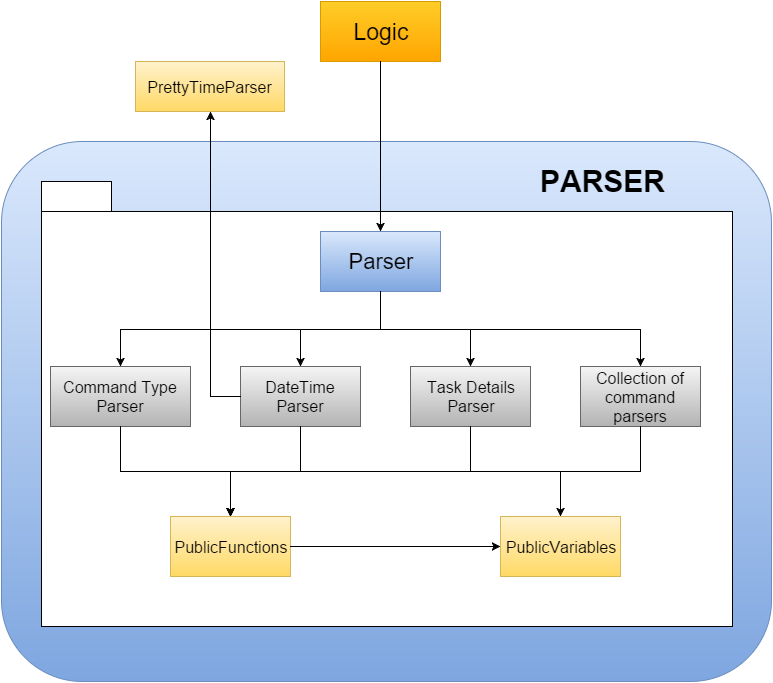

The diagram above was exported from draw.io. Its source (the exported page's mxGraphModel, read from the mxfile embedded in the PNG):
<mxGraphModel dx="880" dy="462" grid="1" gridSize="10" guides="1" tooltips="1" connect="1" arrows="1" fold="1" page="1" pageScale="1" pageWidth="826" pageHeight="1169" background="#ffffff" math="0">
  <root>
    <mxCell id="0" />
    <mxCell id="1" parent="0" />
    <mxCell id="1391a3fa12bbae1-54" value="" style="rounded=1;whiteSpace=wrap;html=1;plain-blue" vertex="1" parent="1">
      <mxGeometry x="10" y="160" width="770" height="540" as="geometry" />
    </mxCell>
    <mxCell id="1391a3fa12bbae1-56" value="" style="whiteSpace=wrap;html=1;strokeColor=#000000;fillColor=#ffffff;" vertex="1" parent="1">
      <mxGeometry x="50" y="230" width="691" height="415" as="geometry" />
    </mxCell>
    <mxCell id="1391a3fa12bbae1-1" value="Parser" style="whiteSpace=wrap;html=1;plain-blue;fontSize=22;" vertex="1" parent="1">
      <mxGeometry x="329" y="250" width="120" height="60" as="geometry" />
    </mxCell>
    <mxCell id="1391a3fa12bbae1-2" value="Command Type&lt;div&gt;Parser&lt;/div&gt;" style="whiteSpace=wrap;html=1;plain-gray;fontSize=16;" vertex="1" parent="1">
      <mxGeometry x="59" y="385" width="140" height="60" as="geometry" />
    </mxCell>
    <mxCell id="1391a3fa12bbae1-4" value="Task Details&lt;div&gt;Parser&lt;/div&gt;" style="whiteSpace=wrap;html=1;plain-gray;fontSize=16;" vertex="1" parent="1">
      <mxGeometry x="419" y="385" width="120" height="60" as="geometry" />
    </mxCell>
    <mxCell id="1391a3fa12bbae1-6" value="PublicFunctions" style="whiteSpace=wrap;html=1;plain-yellow;fontSize=16;" vertex="1" parent="1">
      <mxGeometry x="179" y="535" width="120" height="60" as="geometry" />
    </mxCell>
    <mxCell id="1391a3fa12bbae1-7" value="PublicVariables" style="whiteSpace=wrap;html=1;plain-yellow;fontSize=16;" vertex="1" parent="1">
      <mxGeometry x="509" y="535" width="120" height="60" as="geometry" />
    </mxCell>
    <mxCell id="1391a3fa12bbae1-8" value="PrettyTimeParser" style="whiteSpace=wrap;html=1;plain-yellow;fontSize=16;" vertex="1" parent="1">
      <mxGeometry x="144" y="80" width="149" height="50" as="geometry" />
    </mxCell>
    <mxCell id="1391a3fa12bbae1-9" value="Collection of command parsers" style="whiteSpace=wrap;html=1;plain-gray;fontSize=16;" vertex="1" parent="1">
      <mxGeometry x="589" y="385" width="120" height="60" as="geometry" />
    </mxCell>
    <mxCell id="1391a3fa12bbae1-3" value="DateTime&lt;div&gt;Parser&lt;/div&gt;" style="whiteSpace=wrap;html=1;plain-gray;fontSize=16;" vertex="1" parent="1">
      <mxGeometry x="249" y="385" width="120" height="60" as="geometry" />
    </mxCell>
    <mxCell id="1391a3fa12bbae1-26" value="Logic" style="whiteSpace=wrap;html=1;plain-orange;fontSize=23;" vertex="1" parent="1">
      <mxGeometry x="329" y="20" width="120" height="60" as="geometry" />
    </mxCell>
    <mxCell id="1391a3fa12bbae1-34" style="edgeStyle=orthogonalEdgeStyle;rounded=0;html=1;exitX=1;exitY=0.5;entryX=1;entryY=0.5;jettySize=auto;orthogonalLoop=1;" edge="1" parent="1" source="1391a3fa12bbae1-1" target="1391a3fa12bbae1-1">
      <mxGeometry relative="1" as="geometry" />
    </mxCell>
    <mxCell id="1391a3fa12bbae1-37" style="edgeStyle=orthogonalEdgeStyle;rounded=0;html=1;entryX=0.5;entryY=0;jettySize=auto;orthogonalLoop=1;" edge="1" parent="1" source="1391a3fa12bbae1-3" target="1391a3fa12bbae1-6">
      <mxGeometry relative="1" as="geometry" />
    </mxCell>
    <mxCell id="1391a3fa12bbae1-38" style="edgeStyle=orthogonalEdgeStyle;rounded=0;html=1;entryX=0.5;entryY=0;jettySize=auto;orthogonalLoop=1;exitX=0.5;exitY=1;" edge="1" parent="1" source="1391a3fa12bbae1-4" target="1391a3fa12bbae1-6">
      <mxGeometry relative="1" as="geometry">
        <Array as="points">
          <mxPoint x="479" y="490" />
          <mxPoint x="239" y="490" />
        </Array>
      </mxGeometry>
    </mxCell>
    <mxCell id="1391a3fa12bbae1-39" style="edgeStyle=orthogonalEdgeStyle;rounded=0;html=1;entryX=0.5;entryY=0;jettySize=auto;orthogonalLoop=1;exitX=0.5;exitY=1;" edge="1" parent="1" source="1391a3fa12bbae1-9" target="1391a3fa12bbae1-6">
      <mxGeometry relative="1" as="geometry">
        <Array as="points">
          <mxPoint x="649" y="490" />
          <mxPoint x="239" y="490" />
        </Array>
      </mxGeometry>
    </mxCell>
    <mxCell id="1391a3fa12bbae1-40" style="edgeStyle=orthogonalEdgeStyle;rounded=0;html=1;entryX=0.5;entryY=0;jettySize=auto;orthogonalLoop=1;" edge="1" parent="1" source="1391a3fa12bbae1-2" target="1391a3fa12bbae1-6">
      <mxGeometry relative="1" as="geometry" />
    </mxCell>
    <mxCell id="1391a3fa12bbae1-41" style="edgeStyle=orthogonalEdgeStyle;rounded=0;html=1;exitX=0.5;exitY=1;entryX=0.5;entryY=0;jettySize=auto;orthogonalLoop=1;" edge="1" parent="1" source="1391a3fa12bbae1-9" target="1391a3fa12bbae1-7">
      <mxGeometry relative="1" as="geometry" />
    </mxCell>
    <mxCell id="1391a3fa12bbae1-42" style="edgeStyle=orthogonalEdgeStyle;rounded=0;html=1;jettySize=auto;orthogonalLoop=1;" edge="1" parent="1" source="1391a3fa12bbae1-6" target="1391a3fa12bbae1-7">
      <mxGeometry relative="1" as="geometry" />
    </mxCell>
    <mxCell id="1391a3fa12bbae1-44" style="edgeStyle=orthogonalEdgeStyle;rounded=0;html=1;exitX=0.5;exitY=1;entryX=0.5;entryY=0;jettySize=auto;orthogonalLoop=1;" edge="1" parent="1" source="1391a3fa12bbae1-1" target="1391a3fa12bbae1-3">
      <mxGeometry relative="1" as="geometry" />
    </mxCell>
    <mxCell id="1391a3fa12bbae1-45" style="edgeStyle=orthogonalEdgeStyle;rounded=0;html=1;exitX=0.5;exitY=1;entryX=0.5;entryY=0;jettySize=auto;orthogonalLoop=1;" edge="1" parent="1" source="1391a3fa12bbae1-1" target="1391a3fa12bbae1-4">
      <mxGeometry relative="1" as="geometry" />
    </mxCell>
    <mxCell id="1391a3fa12bbae1-46" style="edgeStyle=orthogonalEdgeStyle;rounded=0;html=1;exitX=0.5;exitY=1;jettySize=auto;orthogonalLoop=1;" edge="1" parent="1" source="1391a3fa12bbae1-1" target="1391a3fa12bbae1-9">
      <mxGeometry relative="1" as="geometry" />
    </mxCell>
    <mxCell id="1391a3fa12bbae1-48" style="edgeStyle=orthogonalEdgeStyle;rounded=0;html=1;exitX=0;exitY=0.5;entryX=0.5;entryY=1;jettySize=auto;orthogonalLoop=1;" edge="1" parent="1" source="1391a3fa12bbae1-3" target="1391a3fa12bbae1-8">
      <mxGeometry relative="1" as="geometry" />
    </mxCell>
    <mxCell id="1391a3fa12bbae1-49" style="edgeStyle=orthogonalEdgeStyle;rounded=0;html=1;exitX=0.5;exitY=1;jettySize=auto;orthogonalLoop=1;" edge="1" parent="1" source="1391a3fa12bbae1-26" target="1391a3fa12bbae1-1">
      <mxGeometry relative="1" as="geometry">
        <Array as="points" />
      </mxGeometry>
    </mxCell>
    <mxCell id="1391a3fa12bbae1-57" value="" style="whiteSpace=wrap;html=1;strokeColor=#000000;fillColor=#ffffff;" vertex="1" parent="1">
      <mxGeometry x="50" y="200" width="70" height="30" as="geometry" />
    </mxCell>
    <mxCell id="1391a3fa12bbae1-58" value="PARSER" style="text;html=1;strokeColor=none;fillColor=none;align=center;verticalAlign=middle;whiteSpace=wrap;overflow=hidden;fontSize=30;fontStyle=1;fontColor=#000000;" vertex="1" parent="1">
      <mxGeometry x="520" y="180" width="180" height="40" as="geometry" />
    </mxCell>
    <mxCell id="1391a3fa12bbae1-60" style="edgeStyle=orthogonalEdgeStyle;rounded=0;html=1;exitX=0.5;exitY=1;jettySize=auto;orthogonalLoop=1;fontSize=16;fontColor=#000000;" edge="1" parent="1" source="1391a3fa12bbae1-1" target="1391a3fa12bbae1-2">
      <mxGeometry relative="1" as="geometry" />
    </mxCell>
  </root>
</mxGraphModel>